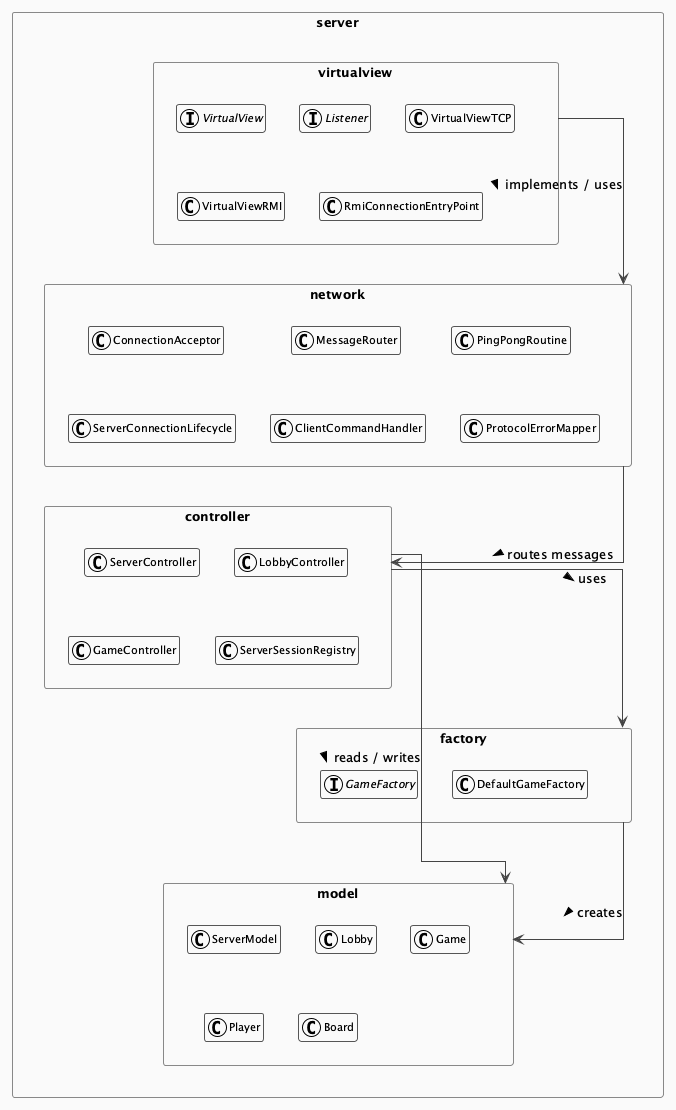

The diagram above was rendered by PlantUML. Its source (embedded in the PNG):
@startuml server-alto-livello
!theme plain
top to bottom direction

skinparam classAttributeIconSize 0
skinparam defaultFontName "Segoe UI"
skinparam class {
  BackgroundColor White
  BorderColor #555
  ArrowColor #444
  FontSize 11
}
skinparam packageStyle rectangle
skinparam package {
  BackgroundColor #FAFAFA
  BorderColor #888
  FontSize 13
  FontStyle bold
}

skinparam linetype ortho

hide members

' ─── PACKAGES ───────────────────────────────────────────────────────────────

package "server.network" {
  class ConnectionAcceptor
  class MessageRouter
  class PingPongRoutine
  class ServerConnectionLifecycle
  class ClientCommandHandler
  class ProtocolErrorMapper
}

package "server.virtualview" {
  interface VirtualView
  interface Listener
  class VirtualViewTCP
  class VirtualViewRMI
  class RmiConnectionEntryPoint
}

package "server.controller" {
  class ServerController
  class LobbyController
  class GameController
  class ServerSessionRegistry
}

package "server.model" {
  class ServerModel
  class Lobby
  class Game
  class Player
  class Board
}

package "server.factory" {
  interface GameFactory
  class DefaultGameFactory
}

' ─── PACKAGE-LEVEL RELATIONSHIPS ─────────────────────────────────────────────
' (only architecturally significant arrows between packages)

"server.network" -[#444]--> "server.controller"   : routes messages >
"server.virtualview" -[#444]--> "server.network"  : implements / uses >
"server.controller" -[#444]--> "server.model"     : reads / writes >
"server.controller" -[#444]--> "server.factory"   : uses >
"server.factory" -[#444]--> "server.model"        : creates >

@enduml